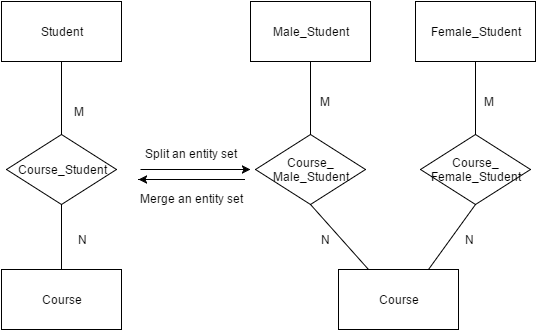

The diagram above was exported from draw.io. Its source (the exported page's mxGraphModel, read from the mxfile embedded in the PNG):
<mxGraphModel dx="1554" dy="792" grid="1" gridSize="10" guides="1" tooltips="1" connect="1" arrows="1" fold="1" page="1" pageScale="1" pageWidth="826" pageHeight="1169" background="#ffffff" math="0" shadow="0">
  <root>
    <mxCell id="0" />
    <mxCell id="1" parent="0" />
    <mxCell id="17" style="edgeStyle=none;rounded=0;html=1;exitX=0.5;exitY=0;entryX=0.5;entryY=1;endArrow=none;endFill=0;jettySize=auto;orthogonalLoop=1;" parent="1" source="13" target="14" edge="1">
      <mxGeometry relative="1" as="geometry" />
    </mxCell>
    <mxCell id="9" value="Student" style="whiteSpace=wrap;html=1;strokeWidth=1;" parent="1" vertex="1">
      <mxGeometry x="63" y="362" width="120" height="60" as="geometry" />
    </mxCell>
    <mxCell id="13" value="Course" style="whiteSpace=wrap;html=1;strokeWidth=1;" parent="1" vertex="1">
      <mxGeometry x="63" y="630" width="120" height="60" as="geometry" />
    </mxCell>
    <mxCell id="18" style="edgeStyle=none;rounded=0;html=1;exitX=0.5;exitY=0;endArrow=none;endFill=0;jettySize=auto;orthogonalLoop=1;" parent="1" source="14" target="9" edge="1">
      <mxGeometry relative="1" as="geometry" />
    </mxCell>
    <mxCell id="14" value="Course_Student" style="rhombus;whiteSpace=wrap;html=1;strokeWidth=1;" parent="1" vertex="1">
      <mxGeometry x="68" y="495" width="110" height="70" as="geometry" />
    </mxCell>
    <mxCell id="21" style="edgeStyle=none;rounded=0;html=1;exitX=0;exitY=0.5;entryX=0;entryY=0.5;endArrow=none;endFill=0;jettySize=auto;orthogonalLoop=1;" parent="1" source="13" target="13" edge="1">
      <mxGeometry relative="1" as="geometry" />
    </mxCell>
    <mxCell id="26" value="N" style="text;html=1;strokeColor=none;fillColor=none;align=center;verticalAlign=middle;whiteSpace=wrap;" parent="1" vertex="1">
      <mxGeometry x="123" y="590" width="40" height="20" as="geometry" />
    </mxCell>
    <mxCell id="27" value="M" style="text;html=1;strokeColor=none;fillColor=none;align=center;verticalAlign=middle;whiteSpace=wrap;" parent="1" vertex="1">
      <mxGeometry x="120" y="462" width="40" height="20" as="geometry" />
    </mxCell>
    <mxCell id="33" style="edgeStyle=none;rounded=0;html=1;exitX=0.5;exitY=0;entryX=0.5;entryY=1;endArrow=none;endFill=0;jettySize=auto;orthogonalLoop=1;" edge="1" source="34" target="37" parent="1">
      <mxGeometry x="380" y="367" as="geometry" />
    </mxCell>
    <mxCell id="34" value="Female_Student" style="whiteSpace=wrap;html=1;strokeWidth=1;" vertex="1" parent="1">
      <mxGeometry x="477" y="362" width="120" height="60" as="geometry" />
    </mxCell>
    <mxCell id="55" style="edgeStyle=none;rounded=0;html=1;exitX=0.25;exitY=0;entryX=0.5;entryY=1;endArrow=none;endFill=0;jettySize=auto;orthogonalLoop=1;" edge="1" parent="1" source="35" target="44">
      <mxGeometry relative="1" as="geometry" />
    </mxCell>
    <mxCell id="35" value="Course" style="whiteSpace=wrap;html=1;strokeWidth=1;" vertex="1" parent="1">
      <mxGeometry x="400" y="630" width="120" height="60" as="geometry" />
    </mxCell>
    <mxCell id="36" style="edgeStyle=none;rounded=0;html=1;exitX=0.5;exitY=1;entryX=0.75;entryY=0;endArrow=none;endFill=0;jettySize=auto;orthogonalLoop=1;" edge="1" source="37" target="35" parent="1">
      <mxGeometry x="548" y="367" as="geometry" />
    </mxCell>
    <mxCell id="37" value="Course_&lt;div&gt;Female_&lt;span&gt;Student&lt;/span&gt;&lt;/div&gt;" style="rhombus;whiteSpace=wrap;html=1;strokeWidth=1;" vertex="1" parent="1">
      <mxGeometry x="482" y="495" width="110" height="70" as="geometry" />
    </mxCell>
    <mxCell id="38" style="edgeStyle=none;rounded=0;html=1;exitX=0;exitY=0.5;entryX=0;entryY=0.5;endArrow=none;endFill=0;jettySize=auto;orthogonalLoop=1;" edge="1" source="35" target="35" parent="1">
      <mxGeometry x="600" y="367" as="geometry" />
    </mxCell>
    <mxCell id="39" value="N" style="text;html=1;strokeColor=none;fillColor=none;align=center;verticalAlign=middle;whiteSpace=wrap;" vertex="1" parent="1">
      <mxGeometry x="366" y="590" width="40" height="20" as="geometry" />
    </mxCell>
    <mxCell id="40" value="M" style="text;html=1;strokeColor=none;fillColor=none;align=center;verticalAlign=middle;whiteSpace=wrap;" vertex="1" parent="1">
      <mxGeometry x="530" y="452" width="40" height="20" as="geometry" />
    </mxCell>
    <mxCell id="42" style="edgeStyle=none;rounded=0;html=1;exitX=0.5;exitY=0;entryX=0.5;entryY=1;endArrow=none;endFill=0;jettySize=auto;orthogonalLoop=1;" edge="1" source="43" target="44" parent="1">
      <mxGeometry x="373" y="267" as="geometry" />
    </mxCell>
    <mxCell id="43" value="Male_Student" style="whiteSpace=wrap;html=1;strokeWidth=1;" vertex="1" parent="1">
      <mxGeometry x="312" y="362" width="120" height="60" as="geometry" />
    </mxCell>
    <mxCell id="47" style="edgeStyle=none;rounded=0;html=1;exitX=1;exitY=0.5;endArrow=none;endFill=0;jettySize=auto;orthogonalLoop=1;entryX=1;entryY=0.5;" edge="1" parent="1" source="44" target="44">
      <mxGeometry relative="1" as="geometry">
        <mxPoint x="633" y="402" as="targetPoint" />
      </mxGeometry>
    </mxCell>
    <mxCell id="44" value="Course_&lt;div&gt;Male_&lt;span&gt;Student&lt;/span&gt;&lt;/div&gt;" style="rhombus;whiteSpace=wrap;html=1;strokeWidth=1;" vertex="1" parent="1">
      <mxGeometry x="317" y="495" width="110" height="70" as="geometry" />
    </mxCell>
    <mxCell id="45" value="N" style="text;html=1;strokeColor=none;fillColor=none;align=center;verticalAlign=middle;whiteSpace=wrap;" vertex="1" parent="1">
      <mxGeometry x="510" y="590" width="40" height="20" as="geometry" />
    </mxCell>
    <mxCell id="46" value="M" style="text;html=1;strokeColor=none;fillColor=none;align=center;verticalAlign=middle;whiteSpace=wrap;" vertex="1" parent="1">
      <mxGeometry x="366" y="452" width="40" height="20" as="geometry" />
    </mxCell>
    <mxCell id="51" value="Split an entity set" style="text;html=1;resizable=0;points=[];autosize=1;align=left;verticalAlign=top;spacingTop=-4;" vertex="1" parent="1">
      <mxGeometry x="205" y="505" width="110" height="20" as="geometry" />
    </mxCell>
    <mxCell id="54" value="Merge an entity set" style="text;html=1;resizable=0;points=[];autosize=1;align=left;verticalAlign=top;spacingTop=-4;" vertex="1" parent="1">
      <mxGeometry x="200" y="550" width="120" height="20" as="geometry" />
    </mxCell>
    <mxCell id="64" value="" style="endArrow=classic;html=1;exitX=0.333;exitY=-0.05;exitPerimeter=0;" edge="1" parent="1">
      <mxGeometry x="200" y="447" width="50" height="50" as="geometry">
        <mxPoint x="200" y="540" as="sourcePoint" />
        <mxPoint x="200" y="540" as="targetPoint" />
        <Array as="points">
          <mxPoint x="311" y="540" />
        </Array>
      </mxGeometry>
    </mxCell>
    <mxCell id="65" value="" style="endArrow=classic;html=1;" edge="1" parent="1">
      <mxGeometry x="202" y="437" width="50" height="50" as="geometry">
        <mxPoint x="202" y="530" as="sourcePoint" />
        <mxPoint x="312" y="530" as="targetPoint" />
        <Array as="points" />
      </mxGeometry>
    </mxCell>
  </root>
</mxGraphModel>